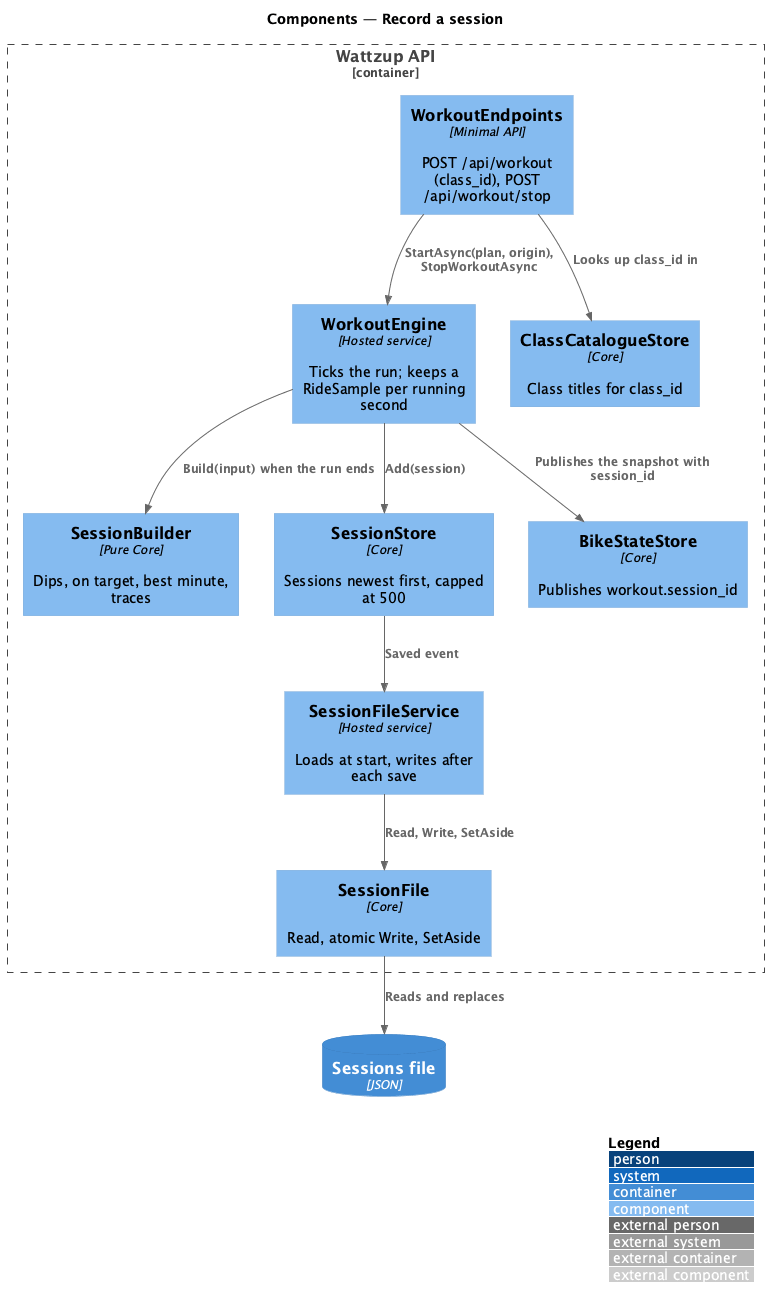

The diagram above was rendered by PlantUML. Its source (embedded in the PNG):
@startuml
!include <C4/C4_Component>
LAYOUT_WITH_LEGEND()
title Components — Record a session

Container_Boundary(api, "Wattzup API") {
  Component(workouts, "WorkoutEndpoints", "Minimal API", "POST /api/workout (class_id), POST /api/workout/stop")
  Component(engine, "WorkoutEngine", "Hosted service", "Ticks the run; keeps a RideSample per running second")
  Component(builder, "SessionBuilder", "Pure Core", "Dips, on target, best minute, traces")
  Component(store, "SessionStore", "Core", "Sessions newest first, capped at 500")
  Component(fileSvc, "SessionFileService", "Hosted service", "Loads at start, writes after each save")
  Component(fileIo, "SessionFile", "Core", "Read, atomic Write, SetAside")
  Component(catalogue, "ClassCatalogueStore", "Core", "Class titles for class_id")
  Component(state, "BikeStateStore", "Core", "Publishes workout.session_id")
}
ContainerDb(file, "Sessions file", "JSON")

Rel(workouts, catalogue, "Looks up class_id in")
Rel(workouts, engine, "StartAsync(plan, origin), StopWorkoutAsync")
Rel(engine, builder, "Build(input) when the run ends")
Rel(engine, store, "Add(session)")
Rel(engine, state, "Publishes the snapshot with session_id")
Rel(store, fileSvc, "Saved event")
Rel(fileSvc, fileIo, "Read, Write, SetAside")
Rel(fileIo, file, "Reads and replaces")
@enduml